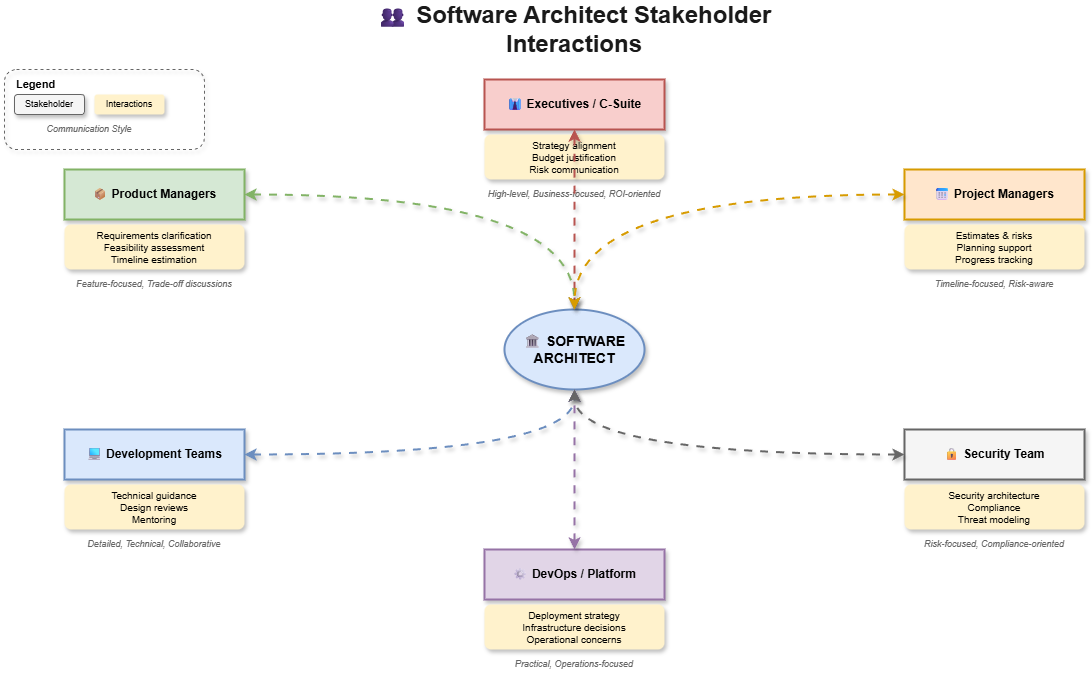

The diagram above was exported from draw.io. Its source (the exported page's mxGraphModel, read from the mxfile embedded in the PNG):
<mxGraphModel dx="1125" dy="466" grid="1" gridSize="10" guides="1" tooltips="1" connect="1" arrows="1" fold="1" page="1" pageScale="1" pageWidth="1600" pageHeight="900" math="0" shadow="0">
  <root>
    <mxCell id="0" />
    <mxCell id="1" parent="0" />
    <mxCell id="title" value="👥 Software Architect Stakeholder Interactions" style="text;html=1;strokeColor=none;fillColor=none;align=center;verticalAlign=middle;whiteSpace=wrap;rounded=0;fontSize=24;fontStyle=1;fontColor=#1a1a1a;" parent="1" vertex="1">
      <mxGeometry x="400" y="20" width="500" height="40" as="geometry" />
    </mxCell>
    <mxCell id="architect" value="🏛 SOFTWARE&#10;ARCHITECT" style="ellipse;whiteSpace=wrap;html=1;fillColor=#dae8fc;strokeColor=#6c8ebf;fontSize=14;fontStyle=1;shadow=1;strokeWidth=2;" parent="1" vertex="1">
      <mxGeometry x="580" y="320" width="140" height="80" as="geometry" />
    </mxCell>
    <mxCell id="executives" value="👔 Executives / C-Suite" style="rounded=0;whiteSpace=wrap;html=1;fillColor=#f8cecc;strokeColor=#b85450;fontSize=12;fontStyle=1;shadow=1;strokeWidth=2;" parent="1" vertex="1">
      <mxGeometry x="560" y="90" width="180" height="50" as="geometry" />
    </mxCell>
    <mxCell id="exec-comm" value="Strategy alignment&#10;Budget justification&#10;Risk communication" style="text;html=1;strokeColor=none;fillColor=#fff2cc;align=center;verticalAlign=middle;whiteSpace=wrap;rounded=1;fontSize=10;strokeWidth=1;shadow=1;" parent="1" vertex="1">
      <mxGeometry x="560" y="145" width="180" height="45" as="geometry" />
    </mxCell>
    <mxCell id="exec-style" value="High-level, Business-focused, ROI-oriented" style="text;html=1;strokeColor=none;fillColor=none;align=center;verticalAlign=middle;whiteSpace=wrap;rounded=0;fontSize=9;fontStyle=2;fontColor=#666666;" parent="1" vertex="1">
      <mxGeometry x="560" y="195" width="180" height="20" as="geometry" />
    </mxCell>
    <mxCell id="exec-line" style="edgeStyle=orthogonalEdgeStyle;curved=1;rounded=0;html=1;strokeColor=#b85450;strokeWidth=2;endArrow=classic;endFill=1;startArrow=classic;startFill=1;jumpStyle=arc;jumpSize=10;shadow=1;flowAnimation=1" parent="1" source="executives" target="architect" edge="1">
      <mxGeometry relative="1" as="geometry" />
    </mxCell>
    <mxCell id="product" value="📦 Product Managers" style="rounded=0;whiteSpace=wrap;html=1;fillColor=#d5e8d4;strokeColor=#82b366;fontSize=12;fontStyle=1;shadow=1;strokeWidth=2;" parent="1" vertex="1">
      <mxGeometry x="140" y="180" width="180" height="50" as="geometry" />
    </mxCell>
    <mxCell id="product-comm" value="Requirements clarification&#10;Feasibility assessment&#10;Timeline estimation" style="text;html=1;strokeColor=none;fillColor=#fff2cc;align=center;verticalAlign=middle;whiteSpace=wrap;rounded=1;fontSize=10;strokeWidth=1;shadow=1;" parent="1" vertex="1">
      <mxGeometry x="140" y="235" width="180" height="45" as="geometry" />
    </mxCell>
    <mxCell id="product-style" value="Feature-focused, Trade-off discussions" style="text;html=1;strokeColor=none;fillColor=none;align=center;verticalAlign=middle;whiteSpace=wrap;rounded=0;fontSize=9;fontStyle=2;fontColor=#666666;" parent="1" vertex="1">
      <mxGeometry x="140" y="285" width="180" height="20" as="geometry" />
    </mxCell>
    <mxCell id="product-line" style="edgeStyle=orthogonalEdgeStyle;curved=1;rounded=0;html=1;strokeColor=#82b366;strokeWidth=2;endArrow=classic;endFill=1;startArrow=classic;startFill=1;jumpStyle=arc;jumpSize=10;shadow=1;flowAnimation=1" parent="1" source="product" target="architect" edge="1">
      <mxGeometry relative="1" as="geometry" />
    </mxCell>
    <mxCell id="devteam" value="💻 Development Teams" style="rounded=0;whiteSpace=wrap;html=1;fillColor=#dae8fc;strokeColor=#6c8ebf;fontSize=12;fontStyle=1;shadow=1;strokeWidth=2;" parent="1" vertex="1">
      <mxGeometry x="140" y="440" width="180" height="50" as="geometry" />
    </mxCell>
    <mxCell id="devteam-comm" value="Technical guidance&#10;Design reviews&#10;Mentoring" style="text;html=1;strokeColor=none;fillColor=#fff2cc;align=center;verticalAlign=middle;whiteSpace=wrap;rounded=1;fontSize=10;strokeWidth=1;shadow=1;" parent="1" vertex="1">
      <mxGeometry x="140" y="495" width="180" height="45" as="geometry" />
    </mxCell>
    <mxCell id="devteam-style" value="Detailed, Technical, Collaborative" style="text;html=1;strokeColor=none;fillColor=none;align=center;verticalAlign=middle;whiteSpace=wrap;rounded=0;fontSize=9;fontStyle=2;fontColor=#666666;" parent="1" vertex="1">
      <mxGeometry x="140" y="545" width="180" height="20" as="geometry" />
    </mxCell>
    <mxCell id="devteam-line" style="edgeStyle=orthogonalEdgeStyle;curved=1;rounded=0;html=1;strokeColor=#6c8ebf;strokeWidth=2;endArrow=classic;endFill=1;startArrow=classic;startFill=1;jumpStyle=arc;jumpSize=10;shadow=1;flowAnimation=1" parent="1" source="devteam" target="architect" edge="1">
      <mxGeometry relative="1" as="geometry" />
    </mxCell>
    <mxCell id="pm" value="📅 Project Managers" style="rounded=0;whiteSpace=wrap;html=1;fillColor=#ffe6cc;strokeColor=#d79b00;fontSize=12;fontStyle=1;shadow=1;strokeWidth=2;" parent="1" vertex="1">
      <mxGeometry x="980" y="180" width="180" height="50" as="geometry" />
    </mxCell>
    <mxCell id="pm-comm" value="Estimates &amp; risks&#10;Planning support&#10;Progress tracking" style="text;html=1;strokeColor=none;fillColor=#fff2cc;align=center;verticalAlign=middle;whiteSpace=wrap;rounded=1;fontSize=10;strokeWidth=1;shadow=1;" parent="1" vertex="1">
      <mxGeometry x="980" y="235" width="180" height="45" as="geometry" />
    </mxCell>
    <mxCell id="pm-style" value="Timeline-focused, Risk-aware" style="text;html=1;strokeColor=none;fillColor=none;align=center;verticalAlign=middle;whiteSpace=wrap;rounded=0;fontSize=9;fontStyle=2;fontColor=#666666;" parent="1" vertex="1">
      <mxGeometry x="980" y="285" width="180" height="20" as="geometry" />
    </mxCell>
    <mxCell id="pm-line" style="edgeStyle=orthogonalEdgeStyle;curved=1;rounded=0;html=1;strokeColor=#d79b00;strokeWidth=2;endArrow=classic;endFill=1;startArrow=classic;startFill=1;jumpStyle=arc;jumpSize=10;shadow=1;flowAnimation=1" parent="1" source="pm" target="architect" edge="1">
      <mxGeometry relative="1" as="geometry" />
    </mxCell>
    <mxCell id="devops" value="⚙ DevOps / Platform" style="rounded=0;whiteSpace=wrap;html=1;fillColor=#e1d5e7;strokeColor=#9673a6;fontSize=12;fontStyle=1;shadow=1;strokeWidth=2;" parent="1" vertex="1">
      <mxGeometry x="560" y="560" width="180" height="50" as="geometry" />
    </mxCell>
    <mxCell id="devops-comm" value="Deployment strategy&#10;Infrastructure decisions&#10;Operational concerns" style="text;html=1;strokeColor=none;fillColor=#fff2cc;align=center;verticalAlign=middle;whiteSpace=wrap;rounded=1;fontSize=10;strokeWidth=1;shadow=1;" parent="1" vertex="1">
      <mxGeometry x="560" y="615" width="180" height="45" as="geometry" />
    </mxCell>
    <mxCell id="devops-style" value="Practical, Operations-focused" style="text;html=1;strokeColor=none;fillColor=none;align=center;verticalAlign=middle;whiteSpace=wrap;rounded=0;fontSize=9;fontStyle=2;fontColor=#666666;" parent="1" vertex="1">
      <mxGeometry x="560" y="665" width="180" height="20" as="geometry" />
    </mxCell>
    <mxCell id="devops-line" style="edgeStyle=orthogonalEdgeStyle;curved=1;rounded=0;html=1;strokeColor=#9673a6;strokeWidth=2;endArrow=classic;endFill=1;startArrow=classic;startFill=1;jumpStyle=arc;jumpSize=10;shadow=1;flowAnimation=1" parent="1" source="devops" target="architect" edge="1">
      <mxGeometry relative="1" as="geometry" />
    </mxCell>
    <mxCell id="security" value="🔒 Security Team" style="rounded=0;whiteSpace=wrap;html=1;fillColor=#f5f5f5;strokeColor=#666666;fontSize=12;fontStyle=1;shadow=1;strokeWidth=2;" parent="1" vertex="1">
      <mxGeometry x="980" y="440" width="180" height="50" as="geometry" />
    </mxCell>
    <mxCell id="security-comm" value="Security architecture&#10;Compliance&#10;Threat modeling" style="text;html=1;strokeColor=none;fillColor=#fff2cc;align=center;verticalAlign=middle;whiteSpace=wrap;rounded=1;fontSize=10;strokeWidth=1;shadow=1;" parent="1" vertex="1">
      <mxGeometry x="980" y="495" width="180" height="45" as="geometry" />
    </mxCell>
    <mxCell id="security-style" value="Risk-focused, Compliance-oriented" style="text;html=1;strokeColor=none;fillColor=none;align=center;verticalAlign=middle;whiteSpace=wrap;rounded=0;fontSize=9;fontStyle=2;fontColor=#666666;" parent="1" vertex="1">
      <mxGeometry x="980" y="545" width="180" height="20" as="geometry" />
    </mxCell>
    <mxCell id="security-line" style="edgeStyle=orthogonalEdgeStyle;curved=1;rounded=0;html=1;strokeColor=#666666;strokeWidth=2;endArrow=classic;endFill=1;startArrow=classic;startFill=1;jumpStyle=arc;jumpSize=10;shadow=1;flowAnimation=1" parent="1" source="security" target="architect" edge="1">
      <mxGeometry relative="1" as="geometry" />
    </mxCell>
    <mxCell id="legend-box" value="" style="rounded=1;whiteSpace=wrap;html=1;fillColor=none;strokeColor=#666666;strokeWidth=1;dashed=1;shadow=1;" parent="1" vertex="1">
      <mxGeometry x="80" y="80" width="200" height="80" as="geometry" />
    </mxCell>
    <mxCell id="legend-title" value="Legend" style="text;html=1;strokeColor=none;fillColor=none;align=left;verticalAlign=middle;whiteSpace=wrap;rounded=0;fontSize=11;fontStyle=1;" parent="1" vertex="1">
      <mxGeometry x="90" y="85" width="60" height="20" as="geometry" />
    </mxCell>
    <mxCell id="legend-stakeholder" value="Stakeholder" style="rounded=1;whiteSpace=wrap;html=1;fillColor=#f5f5f5;strokeColor=#666666;fontSize=9;shadow=1;" parent="1" vertex="1">
      <mxGeometry x="90" y="105" width="70" height="20" as="geometry" />
    </mxCell>
    <mxCell id="legend-interaction" value="Interactions" style="text;html=1;strokeColor=none;fillColor=#fff2cc;align=center;verticalAlign=middle;whiteSpace=wrap;rounded=1;fontSize=9;shadow=1;" parent="1" vertex="1">
      <mxGeometry x="170" y="105" width="70" height="20" as="geometry" />
    </mxCell>
    <mxCell id="legend-style" value="Communication Style" style="text;html=1;strokeColor=none;fillColor=none;align=center;verticalAlign=middle;whiteSpace=wrap;rounded=0;fontSize=9;fontStyle=2;fontColor=#666666;" parent="1" vertex="1">
      <mxGeometry x="90" y="130" width="150" height="20" as="geometry" />
    </mxCell>
  </root>
</mxGraphModel>